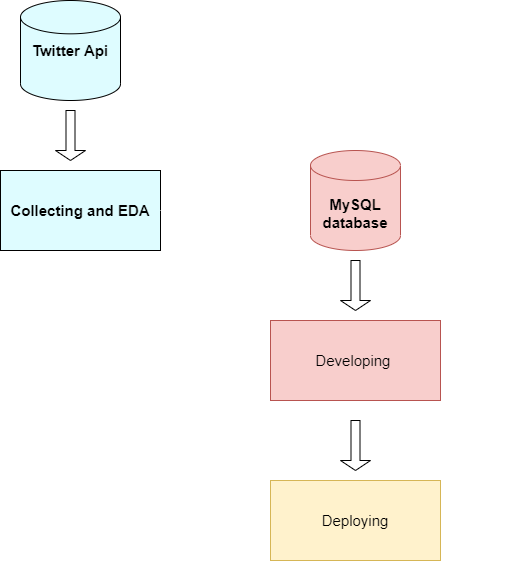

The diagram above was exported from draw.io. Its source (the exported page's mxGraphModel, read from the mxfile embedded in the PNG):
<mxGraphModel dx="182" dy="706" grid="1" gridSize="10" guides="1" tooltips="1" connect="1" arrows="1" fold="1" page="1" pageScale="1" pageWidth="600" pageHeight="569" math="0" shadow="0">
  <root>
    <mxCell id="0" />
    <mxCell id="1" parent="0" />
    <object label="Twitter Api" id="ktuZxzjH6YWfqunwVZm1-2">
      <mxCell style="strokeWidth=1;html=1;shape=mxgraph.flowchart.database;whiteSpace=wrap;fillColor=#DEFCFF;strokeColor=#000000;fontFamily=Helvetica;labelBackgroundColor=none;labelBorderColor=none;fontStyle=1;align=center;verticalAlign=middle;fontSize=15;" vertex="1" parent="1">
        <mxGeometry x="980" y="110" width="100" height="100" as="geometry" />
      </mxCell>
    </object>
    <mxCell id="ktuZxzjH6YWfqunwVZm1-3" value="" style="shape=singleArrow;direction=south;whiteSpace=wrap;html=1;labelBackgroundColor=none;labelBorderColor=none;fontFamily=Helvetica;fontSize=15;" vertex="1" parent="1">
      <mxGeometry x="1015" y="220" width="30" height="50" as="geometry" />
    </mxCell>
    <mxCell id="ktuZxzjH6YWfqunwVZm1-18" style="edgeStyle=orthogonalEdgeStyle;rounded=0;orthogonalLoop=1;jettySize=auto;html=1;entryX=0.5;entryY=0;entryDx=0;entryDy=0;entryPerimeter=0;fontFamily=Helvetica;fontSize=15;strokeColor=#FFFFFF;startArrow=none;" edge="1" parent="1" target="ktuZxzjH6YWfqunwVZm1-8">
      <mxGeometry relative="1" as="geometry">
        <mxPoint x="1250" y="300" as="sourcePoint" />
      </mxGeometry>
    </mxCell>
    <mxCell id="ktuZxzjH6YWfqunwVZm1-5" value="Collecting and EDA" style="rounded=0;whiteSpace=wrap;html=1;labelBackgroundColor=none;labelBorderColor=none;fontFamily=Helvetica;fontSize=15;strokeColor=#000000;fillColor=#DEFCFF;fontStyle=1;" vertex="1" parent="1">
      <mxGeometry x="960" y="280" width="160" height="80" as="geometry" />
    </mxCell>
    <mxCell id="ktuZxzjH6YWfqunwVZm1-7" value="Developing&amp;nbsp;" style="rounded=0;whiteSpace=wrap;html=1;labelBackgroundColor=none;labelBorderColor=none;fontFamily=Helvetica;fontSize=15;strokeColor=#b85450;fillColor=#f8cecc;" vertex="1" parent="1">
      <mxGeometry x="1230" y="430" width="170" height="80" as="geometry" />
    </mxCell>
    <mxCell id="ktuZxzjH6YWfqunwVZm1-8" value="MySQL&lt;br&gt;database" style="shape=cylinder3;whiteSpace=wrap;html=1;boundedLbl=1;backgroundOutline=1;size=15;labelBackgroundColor=none;labelBorderColor=none;fontFamily=Helvetica;fontSize=15;strokeColor=#b85450;fillColor=#f8cecc;fontStyle=1;" vertex="1" parent="1">
      <mxGeometry x="1270" y="260" width="90" height="100" as="geometry" />
    </mxCell>
    <mxCell id="ktuZxzjH6YWfqunwVZm1-12" value="&lt;font color=&quot;#ffffff&quot;&gt;cleaned data&lt;/font&gt;" style="text;html=1;align=center;verticalAlign=middle;resizable=0;points=[];autosize=1;fontSize=15;fontFamily=Helvetica;" vertex="1" parent="1">
      <mxGeometry x="1150" y="320" width="100" height="20" as="geometry" />
    </mxCell>
    <mxCell id="ktuZxzjH6YWfqunwVZm1-14" value="&lt;font color=&quot;#ffffff&quot;&gt;Storing Data&lt;/font&gt;" style="text;html=1;align=center;verticalAlign=middle;resizable=0;points=[];autosize=1;strokeColor=none;fillColor=none;fontSize=15;fontFamily=Helvetica;" vertex="1" parent="1">
      <mxGeometry x="1330" y="235" width="100" height="20" as="geometry" />
    </mxCell>
    <mxCell id="ktuZxzjH6YWfqunwVZm1-15" value="&lt;font color=&quot;#ffffff&quot;&gt;Calling stored Data&lt;/font&gt;" style="text;html=1;align=center;verticalAlign=middle;resizable=0;points=[];autosize=1;strokeColor=none;fillColor=none;fontSize=15;fontFamily=Helvetica;" vertex="1" parent="1">
      <mxGeometry x="1340" y="376.88" width="140" height="20" as="geometry" />
    </mxCell>
    <mxCell id="ktuZxzjH6YWfqunwVZm1-19" value="" style="shape=singleArrow;direction=south;whiteSpace=wrap;html=1;labelBackgroundColor=none;labelBorderColor=none;fontFamily=Helvetica;fontSize=15;" vertex="1" parent="1">
      <mxGeometry x="1300" y="370" width="30" height="50" as="geometry" />
    </mxCell>
    <mxCell id="ktuZxzjH6YWfqunwVZm1-20" value="" style="shape=singleArrow;direction=south;whiteSpace=wrap;html=1;labelBackgroundColor=none;labelBorderColor=none;fontFamily=Helvetica;fontSize=15;" vertex="1" parent="1">
      <mxGeometry x="1300" y="530" width="30" height="50" as="geometry" />
    </mxCell>
    <mxCell id="ktuZxzjH6YWfqunwVZm1-21" value="Deploying" style="rounded=0;whiteSpace=wrap;html=1;labelBackgroundColor=none;labelBorderColor=none;fontFamily=Helvetica;fontSize=15;strokeColor=#d6b656;fillColor=#fff2cc;" vertex="1" parent="1">
      <mxGeometry x="1230" y="590" width="170" height="80" as="geometry" />
    </mxCell>
    <mxCell id="ktuZxzjH6YWfqunwVZm1-24" value="" style="edgeStyle=orthogonalEdgeStyle;rounded=0;orthogonalLoop=1;jettySize=auto;html=1;entryX=0.5;entryY=0;entryDx=0;entryDy=0;entryPerimeter=0;fontFamily=Helvetica;fontSize=15;strokeColor=#FFFFFF;endArrow=none;" edge="1" parent="1" source="ktuZxzjH6YWfqunwVZm1-5">
      <mxGeometry relative="1" as="geometry">
        <mxPoint x="1120" y="320" as="sourcePoint" />
        <mxPoint x="1200" y="285" as="targetPoint" />
      </mxGeometry>
    </mxCell>
  </root>
</mxGraphModel>